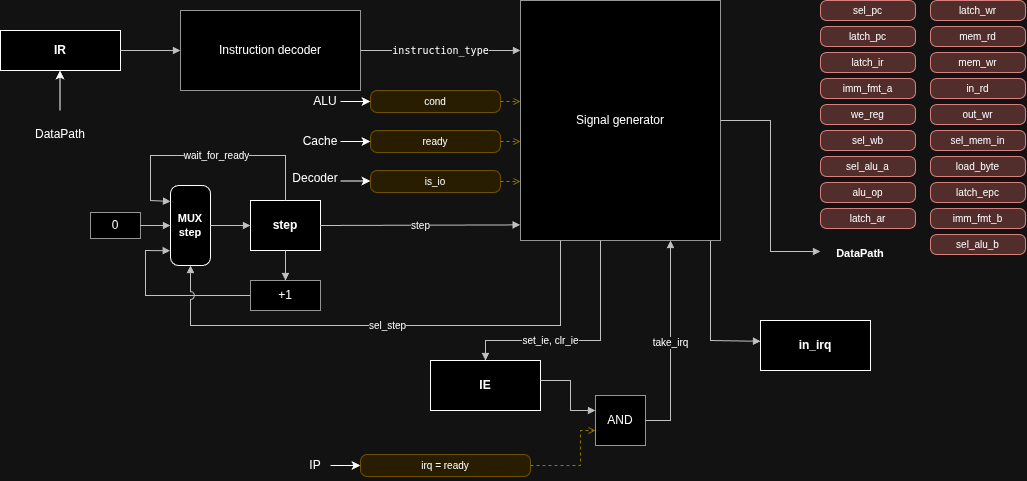

The diagram above was exported from draw.io. Its source (the exported page's mxGraphModel, read from the mxfile embedded in the PNG):
<mxGraphModel dx="1880" dy="1064" grid="1" gridSize="10" guides="1" tooltips="1" connect="1" arrows="1" fold="1" page="1" pageScale="1" pageWidth="1120" pageHeight="920" background="#FFFFFF" math="0" shadow="0">
  <root>
    <mxCell id="0" />
    <mxCell id="1" parent="0" />
    <mxCell id="controlunit-ir" parent="1" style="whiteSpace=wrap;html=1;fontSize=12;rounded=0;fillColor=light-dark(#000000,#000000);strokeColor=light-dark(#FFFFFF,#FFFFFF);fontStyle=1;" value="IR" vertex="1">
      <mxGeometry height="40" width="120" x="40" y="90" as="geometry" />
    </mxCell>
    <mxCell id="controlunit-decoder" parent="1" style="whiteSpace=wrap;html=1;fontSize=12;rounded=0;fillColor=light-dark(#000000,#000000);strokeColor=#666666;" value="Instruction decoder&lt;i style=&quot;font-size:10px&quot;&gt;&lt;br&gt;&lt;/i&gt;" vertex="1">
      <mxGeometry height="80" width="180" x="220" y="70" as="geometry" />
    </mxCell>
    <mxCell id="controlunit-siggen" parent="1" style="whiteSpace=wrap;html=1;fontSize=12;rounded=0;fillColor=light-dark(#000000,#000000);strokeColor=#666666;" value="Signal generator" vertex="1">
      <mxGeometry height="240" width="200" x="560" y="60" as="geometry" />
    </mxCell>
    <mxCell id="controlunit-cond" parent="1" style="whiteSpace=wrap;html=1;fontSize=12;rounded=1;arcSize=30;fillColor=#FFF2CC;strokeColor=#D6B656;fontSize=10;" value="cond" vertex="1">
      <mxGeometry height="22" width="130" x="410" y="150" as="geometry" />
    </mxCell>
    <mxCell id="controlunit-ready" parent="1" style="whiteSpace=wrap;html=1;fontSize=12;rounded=1;arcSize=30;fillColor=#FFF2CC;strokeColor=#D6B656;fontSize=10;" value="ready" vertex="1">
      <mxGeometry height="22" width="130" x="410" y="190" as="geometry" />
    </mxCell>
    <mxCell id="controlunit-isio" parent="1" style="whiteSpace=wrap;html=1;fontSize=12;rounded=1;arcSize=30;fillColor=#FFF2CC;strokeColor=#D6B656;fontSize=10;" value="is_io" vertex="1">
      <mxGeometry height="22" width="130" x="410" y="230" as="geometry" />
    </mxCell>
    <mxCell id="controlunit-stepmux" parent="1" style="whiteSpace=wrap;html=1;fontSize=12;rounded=1;arcSize=20;fillColor=light-dark(#000000,#000000);strokeColor=light-dark(#FFFFFF,#FFFFFF);fontSize=11;fontStyle=1;" value="MUX&lt;br&gt;step" vertex="1">
      <mxGeometry height="80" width="40" x="210" y="245" as="geometry" />
    </mxCell>
    <mxCell id="controlunit-zero" parent="1" style="whiteSpace=wrap;html=1;fontSize=12;rounded=0;fillColor=light-dark(#000000,#000000);strokeColor=#666666;" value="0" vertex="1">
      <mxGeometry height="26" width="50" x="130" y="272" as="geometry" />
    </mxCell>
    <mxCell id="controlunit-step" parent="1" style="whiteSpace=wrap;html=1;fontSize=12;rounded=0;fillColor=light-dark(#000000,#000000);strokeColor=light-dark(#FFFFFF,#FFFFFF);fontStyle=1;" value="step" vertex="1">
      <mxGeometry height="50" width="70" x="290" y="260" as="geometry" />
    </mxCell>
    <mxCell id="controlunit-incr" parent="1" style="whiteSpace=wrap;html=1;fontSize=12;rounded=0;fillColor=light-dark(#000000,#000000);strokeColor=#666666;" value="+1" vertex="1">
      <mxGeometry height="30" width="70" x="290" y="340" as="geometry" />
    </mxCell>
    <mxCell id="controlunit-ie" parent="1" style="whiteSpace=wrap;html=1;fontSize=12;rounded=0;fillColor=light-dark(#000000,#000000);strokeColor=light-dark(#FFFFFF,#FFFFFF);fontStyle=1;" value="IE" vertex="1">
      <mxGeometry height="50" width="110" x="470" y="420" as="geometry" />
    </mxCell>
    <mxCell id="controlunit-pending" parent="1" style="whiteSpace=wrap;html=1;fontSize=12;rounded=0;fillColor=light-dark(#000000,#000000);strokeColor=light-dark(#FFFFFF,#FFFFFF);fontStyle=1;" value="in_irq" vertex="1">
      <mxGeometry height="50" width="110" x="800" y="380" as="geometry" />
    </mxCell>
    <mxCell id="controlunit-and" parent="1" style="whiteSpace=wrap;html=1;fontSize=12;rounded=0;fillColor=light-dark(#000000,#000000);strokeColor=#666666;" value="AND" vertex="1">
      <mxGeometry height="50" width="50" x="635" y="455" as="geometry" />
    </mxCell>
    <mxCell id="controlunit-irq" parent="1" style="whiteSpace=wrap;html=1;fontSize=12;rounded=1;arcSize=30;fillColor=#FFF2CC;strokeColor=#D6B656;fontSize=10;" value="irq = ready" vertex="1">
      <mxGeometry height="22" width="170" x="400" y="514" as="geometry" />
    </mxCell>
    <mxCell id="controlunit-s0" parent="1" style="whiteSpace=wrap;html=1;fontSize=12;rounded=1;arcSize=30;fillColor=#F8CECC;strokeColor=#B85450;fontSize=10;" value="sel_pc" vertex="1">
      <mxGeometry height="20" width="95" x="860" y="60" as="geometry" />
    </mxCell>
    <mxCell id="controlunit-s1" parent="1" style="whiteSpace=wrap;html=1;fontSize=12;rounded=1;arcSize=30;fillColor=#F8CECC;strokeColor=#B85450;fontSize=10;" value="latch_pc" vertex="1">
      <mxGeometry height="20" width="95" x="860" y="86" as="geometry" />
    </mxCell>
    <mxCell id="controlunit-s2" parent="1" style="whiteSpace=wrap;html=1;fontSize=12;rounded=1;arcSize=30;fillColor=#F8CECC;strokeColor=#B85450;fontSize=10;" value="latch_ir" vertex="1">
      <mxGeometry height="20" width="95" x="860" y="112" as="geometry" />
    </mxCell>
    <mxCell id="controlunit-s3" parent="1" style="whiteSpace=wrap;html=1;fontSize=12;rounded=1;arcSize=30;fillColor=#F8CECC;strokeColor=#B85450;fontSize=10;" value="imm_fmt_a" vertex="1">
      <mxGeometry height="20" width="95" x="860" y="138" as="geometry" />
    </mxCell>
    <mxCell id="controlunit-s4" parent="1" style="whiteSpace=wrap;html=1;fontSize=12;rounded=1;arcSize=30;fillColor=#F8CECC;strokeColor=#B85450;fontSize=10;" value="we_reg" vertex="1">
      <mxGeometry height="20" width="95" x="860" y="164" as="geometry" />
    </mxCell>
    <mxCell id="controlunit-s5" parent="1" style="whiteSpace=wrap;html=1;fontSize=12;rounded=1;arcSize=30;fillColor=#F8CECC;strokeColor=#B85450;fontSize=10;" value="sel_wb" vertex="1">
      <mxGeometry height="20" width="95" x="860" y="190" as="geometry" />
    </mxCell>
    <mxCell id="controlunit-s6" parent="1" style="whiteSpace=wrap;html=1;fontSize=12;rounded=1;arcSize=30;fillColor=#F8CECC;strokeColor=#B85450;fontSize=10;" value="sel_alu_a" vertex="1">
      <mxGeometry height="20" width="95" x="860" y="216" as="geometry" />
    </mxCell>
    <mxCell id="controlunit-s7" parent="1" style="whiteSpace=wrap;html=1;fontSize=12;rounded=1;arcSize=30;fillColor=#F8CECC;strokeColor=#B85450;fontSize=10;" value="alu_op" vertex="1">
      <mxGeometry height="20" width="95" x="860" y="242" as="geometry" />
    </mxCell>
    <mxCell id="controlunit-s8" parent="1" style="whiteSpace=wrap;html=1;fontSize=12;rounded=1;arcSize=30;fillColor=#F8CECC;strokeColor=#B85450;fontSize=10;" value="latch_ar" vertex="1">
      <mxGeometry height="20" width="95" x="860" y="268" as="geometry" />
    </mxCell>
    <mxCell id="controlunit-s9" parent="1" style="whiteSpace=wrap;html=1;fontSize=12;rounded=1;arcSize=30;fillColor=#F8CECC;strokeColor=#B85450;fontSize=10;" value="latch_wr" vertex="1">
      <mxGeometry height="20" width="95" x="970" y="60" as="geometry" />
    </mxCell>
    <mxCell id="controlunit-s10" parent="1" style="whiteSpace=wrap;html=1;fontSize=12;rounded=1;arcSize=30;fillColor=#F8CECC;strokeColor=#B85450;fontSize=10;" value="mem_rd" vertex="1">
      <mxGeometry height="20" width="95" x="970" y="86" as="geometry" />
    </mxCell>
    <mxCell id="controlunit-s11" parent="1" style="whiteSpace=wrap;html=1;fontSize=12;rounded=1;arcSize=30;fillColor=#F8CECC;strokeColor=#B85450;fontSize=10;" value="mem_wr" vertex="1">
      <mxGeometry height="20" width="95" x="970" y="112" as="geometry" />
    </mxCell>
    <mxCell id="controlunit-s12" parent="1" style="whiteSpace=wrap;html=1;fontSize=12;rounded=1;arcSize=30;fillColor=#F8CECC;strokeColor=#B85450;fontSize=10;" value="in_rd" vertex="1">
      <mxGeometry height="20" width="95" x="970" y="138" as="geometry" />
    </mxCell>
    <mxCell id="controlunit-s13" parent="1" style="whiteSpace=wrap;html=1;fontSize=12;rounded=1;arcSize=30;fillColor=#F8CECC;strokeColor=#B85450;fontSize=10;" value="out_wr" vertex="1">
      <mxGeometry height="20" width="95" x="970" y="164" as="geometry" />
    </mxCell>
    <mxCell id="controlunit-s14" parent="1" style="whiteSpace=wrap;html=1;fontSize=12;rounded=1;arcSize=30;fillColor=#F8CECC;strokeColor=#B85450;fontSize=10;" value="sel_mem_in" vertex="1">
      <mxGeometry height="20" width="95" x="970" y="190" as="geometry" />
    </mxCell>
    <mxCell id="controlunit-s15" parent="1" style="whiteSpace=wrap;html=1;fontSize=12;rounded=1;arcSize=30;fillColor=#F8CECC;strokeColor=#B85450;fontSize=10;" value="load_byte" vertex="1">
      <mxGeometry height="20" width="95" x="970" y="216" as="geometry" />
    </mxCell>
    <mxCell id="controlunit-s16" parent="1" style="whiteSpace=wrap;html=1;fontSize=12;rounded=1;arcSize=30;fillColor=#F8CECC;strokeColor=#B85450;fontSize=10;" value="latch_epc" vertex="1">
      <mxGeometry height="20" width="95" x="970" y="242" as="geometry" />
    </mxCell>
    <mxCell id="controlunit-out" parent="1" style="text;html=1;align=left;verticalAlign=top;fontSize=11;strokeColor=none;fillColor=none;whiteSpace=wrap;fontStyle=1;align=center;" value="DataPath" vertex="1">
      <mxGeometry height="22" width="80" x="860" y="300" as="geometry" />
    </mxCell>
    <mxCell id="controlunit-e0" edge="1" parent="1" source="controlunit-ir" style="endArrow=block;endFill=1;endSize=5;html=1;rounded=0;fontSize=10;labelBackgroundColor=#FFFFFF;strokeColor=#333333;jumpStyle=arc;jumpSize=8;exitX=1.0000;exitY=0.5000;exitDx=0;exitDy=0;exitPerimeter=0;entryX=0.0000;entryY=0.5000;entryDx=0;entryDy=0;entryPerimeter=0;" target="controlunit-decoder" value="">
      <mxGeometry relative="1" as="geometry" />
    </mxCell>
    <mxCell id="controlunit-e1" edge="1" parent="1" source="controlunit-decoder" style="endArrow=block;endFill=1;endSize=5;html=1;rounded=0;fontSize=10;labelBackgroundColor=#FFFFFF;strokeColor=#333333;jumpStyle=arc;jumpSize=8;exitX=1.0000;exitY=0.5000;exitDx=0;exitDy=0;exitPerimeter=0;entryX=0.0000;entryY=0.2083;entryDx=0;entryDy=0;entryPerimeter=0;" target="controlunit-siggen" value="&lt;code&gt;instruction_type&lt;/code&gt;">
      <mxGeometry relative="1" as="geometry" />
    </mxCell>
    <mxCell id="controlunit-e2" edge="1" parent="1" source="controlunit-cond" style="endArrow=open;endSize=5;html=1;rounded=0;dashed=1;strokeColor=#B09500;jumpStyle=arc;exitX=1.0000;exitY=0.5000;exitDx=0;exitDy=0;exitPerimeter=0;entryX=0.0000;entryY=0.4208;entryDx=0;entryDy=0;entryPerimeter=0;" target="controlunit-siggen" value="">
      <mxGeometry relative="1" as="geometry" />
    </mxCell>
    <mxCell id="controlunit-e3" edge="1" parent="1" source="controlunit-ready" style="endArrow=open;endSize=5;html=1;rounded=0;dashed=1;strokeColor=#B09500;jumpStyle=arc;exitX=1.0000;exitY=0.5000;exitDx=0;exitDy=0;exitPerimeter=0;entryX=0.0000;entryY=0.5875;entryDx=0;entryDy=0;entryPerimeter=0;" target="controlunit-siggen" value="">
      <mxGeometry relative="1" as="geometry" />
    </mxCell>
    <mxCell id="controlunit-e4" edge="1" parent="1" source="controlunit-isio" style="endArrow=open;endSize=5;html=1;rounded=0;dashed=1;strokeColor=#B09500;jumpStyle=arc;exitX=1.0000;exitY=0.5000;exitDx=0;exitDy=0;exitPerimeter=0;entryX=0.0000;entryY=0.7542;entryDx=0;entryDy=0;entryPerimeter=0;" target="controlunit-siggen" value="">
      <mxGeometry relative="1" as="geometry" />
    </mxCell>
    <mxCell id="controlunit-e5" edge="1" parent="1" source="controlunit-stepmux" style="endArrow=block;endFill=1;endSize=5;html=1;rounded=0;fontSize=10;labelBackgroundColor=#FFFFFF;strokeColor=#333333;jumpStyle=arc;jumpSize=8;exitX=1.0000;exitY=0.5000;exitDx=0;exitDy=0;exitPerimeter=0;entryX=0.0000;entryY=0.5000;entryDx=0;entryDy=0;entryPerimeter=0;" target="controlunit-step" value="">
      <mxGeometry relative="1" as="geometry" />
    </mxCell>
    <mxCell id="controlunit-e6" edge="1" parent="1" source="controlunit-step" style="endArrow=block;endFill=1;endSize=5;html=1;rounded=0;fontSize=10;labelBackgroundColor=#FFFFFF;strokeColor=#333333;jumpStyle=arc;jumpSize=8;exitX=1.0000;exitY=0.5000;exitDx=0;exitDy=0;exitPerimeter=0;entryX=-0.002;entryY=0.935;entryDx=0;entryDy=0;entryPerimeter=0;" target="controlunit-siggen" value="step">
      <mxGeometry relative="1" as="geometry" />
    </mxCell>
    <mxCell id="controlunit-e7" edge="1" parent="1" source="controlunit-step" style="endArrow=block;endFill=1;endSize=5;html=1;rounded=0;fontSize=10;labelBackgroundColor=#FFFFFF;strokeColor=#333333;jumpStyle=arc;jumpSize=8;exitX=0.5000;exitY=0.0000;exitDx=0;exitDy=0;exitPerimeter=0;entryX=0.0000;entryY=0.2000;entryDx=0;entryDy=0;entryPerimeter=0;" target="controlunit-stepmux" value="wait_for_ready">
      <mxGeometry relative="1" x="-0.0695" as="geometry">
        <Array as="points">
          <mxPoint x="325" y="215" />
          <mxPoint x="190" y="215" />
          <mxPoint x="190" y="260" />
        </Array>
      </mxGeometry>
    </mxCell>
    <mxCell id="controlunit-e8" edge="1" parent="1" source="controlunit-zero" style="endArrow=block;endFill=1;endSize=5;html=1;rounded=0;fontSize=10;labelBackgroundColor=#FFFFFF;strokeColor=#333333;jumpStyle=arc;jumpSize=8;exitX=1.0000;exitY=0.5000;exitDx=0;exitDy=0;exitPerimeter=0;entryX=0.0000;entryY=0.5000;entryDx=0;entryDy=0;entryPerimeter=0;" target="controlunit-stepmux" value="">
      <mxGeometry relative="1" as="geometry" />
    </mxCell>
    <mxCell id="controlunit-e9" edge="1" parent="1" source="controlunit-step" style="endArrow=block;endFill=1;endSize=5;html=1;rounded=0;fontSize=10;labelBackgroundColor=#FFFFFF;strokeColor=#333333;jumpStyle=arc;jumpSize=8;exitX=0.5000;exitY=1.0000;exitDx=0;exitDy=0;exitPerimeter=0;entryX=0.5000;entryY=0.0000;entryDx=0;entryDy=0;entryPerimeter=0;" target="controlunit-incr" value="">
      <mxGeometry relative="1" as="geometry" />
    </mxCell>
    <mxCell id="controlunit-e10" edge="1" parent="1" source="controlunit-incr" style="endArrow=block;endFill=1;endSize=5;html=1;rounded=0;fontSize=10;labelBackgroundColor=#FFFFFF;strokeColor=#333333;jumpStyle=arc;jumpSize=8;exitX=0.0000;exitY=0.5000;exitDx=0;exitDy=0;exitPerimeter=0;entryX=-0.007;entryY=0.816;entryDx=0;entryDy=0;entryPerimeter=0;" target="controlunit-stepmux" value="">
      <mxGeometry relative="1" x="0.1218" as="geometry">
        <Array as="points">
          <mxPoint x="185" y="355" />
          <mxPoint x="185" y="310" />
        </Array>
      </mxGeometry>
    </mxCell>
    <mxCell id="controlunit-e11" edge="1" parent="1" source="controlunit-siggen" style="endArrow=block;endFill=1;endSize=5;html=1;rounded=0;fontSize=10;labelBackgroundColor=#FFFFFF;strokeColor=#333333;jumpStyle=arc;jumpSize=8;exitX=0.2000;exitY=1.0000;exitDx=0;exitDy=0;exitPerimeter=0;entryX=0.5000;entryY=1.0000;entryDx=0;entryDy=0;entryPerimeter=0;" target="controlunit-stepmux" value="sel_step">
      <mxGeometry relative="1" as="geometry">
        <Array as="points">
          <mxPoint x="600" y="385" />
          <mxPoint x="230" y="385" />
        </Array>
      </mxGeometry>
    </mxCell>
    <mxCell id="controlunit-e12" edge="1" parent="1" source="controlunit-siggen" style="endArrow=block;endFill=1;endSize=5;html=1;rounded=0;fontSize=10;labelBackgroundColor=#FFFFFF;strokeColor=#333333;jumpStyle=arc;jumpSize=8;exitX=0.4000;exitY=1.0000;exitDx=0;exitDy=0;exitPerimeter=0;entryX=0.5000;entryY=0.0000;entryDx=0;entryDy=0;entryPerimeter=0;" target="controlunit-ie" value="set_ie, clr_ie">
      <mxGeometry relative="1" x="0.2766" as="geometry">
        <mxPoint as="offset" />
        <Array as="points">
          <mxPoint x="640" y="400" />
          <mxPoint x="525" y="400" />
        </Array>
      </mxGeometry>
    </mxCell>
    <mxCell id="controlunit-e13" edge="1" parent="1" source="controlunit-ie" style="endArrow=block;endFill=1;endSize=5;html=1;rounded=0;fontSize=10;labelBackgroundColor=#FFFFFF;strokeColor=#333333;jumpStyle=arc;jumpSize=8;exitX=1.0000;exitY=0.4000;exitDx=0;exitDy=0;exitPerimeter=0;entryX=0.0000;entryY=0.3000;entryDx=0;entryDy=0;entryPerimeter=0;" target="controlunit-and" value="">
      <mxGeometry relative="1" as="geometry">
        <Array as="points">
          <mxPoint x="610" y="440" />
          <mxPoint x="610" y="470" />
        </Array>
      </mxGeometry>
    </mxCell>
    <mxCell id="controlunit-e14" edge="1" parent="1" source="controlunit-irq" style="endArrow=open;endSize=5;html=1;rounded=0;dashed=1;strokeColor=#B09500;jumpStyle=arc;exitX=1.0000;exitY=0.5000;exitDx=0;exitDy=0;exitPerimeter=0;entryX=0.0000;entryY=0.7000;entryDx=0;entryDy=0;entryPerimeter=0;" target="controlunit-and" value="">
      <mxGeometry relative="1" as="geometry">
        <Array as="points">
          <mxPoint x="620" y="525" />
          <mxPoint x="620" y="490" />
        </Array>
      </mxGeometry>
    </mxCell>
    <mxCell id="controlunit-e15" edge="1" parent="1" source="controlunit-siggen" style="endArrow=block;endFill=1;endSize=5;html=1;rounded=0;fontSize=10;labelBackgroundColor=#FFFFFF;strokeColor=#333333;jumpStyle=arc;jumpSize=8;exitX=0.9500;exitY=1.0000;exitDx=0;exitDy=0;exitPerimeter=0;entryX=0;entryY=0.416;entryDx=0;entryDy=0;entryPerimeter=0;" target="controlunit-pending" value="">
      <mxGeometry relative="1" as="geometry">
        <Array as="points">
          <mxPoint x="750" y="400" />
        </Array>
      </mxGeometry>
    </mxCell>
    <mxCell id="controlunit-e16" edge="1" parent="1" source="controlunit-and" style="endArrow=block;endFill=1;endSize=5;html=1;rounded=0;fontSize=10;labelBackgroundColor=#FFFFFF;strokeColor=#333333;jumpStyle=arc;jumpSize=8;exitX=1.0000;exitY=0.5000;exitDx=0;exitDy=0;exitPerimeter=0;entryX=0.75;entryY=1;entryDx=0;entryDy=0;" target="controlunit-siggen" value="take_irq">
      <mxGeometry relative="1" as="geometry">
        <Array as="points">
          <mxPoint x="710" y="480" />
        </Array>
      </mxGeometry>
    </mxCell>
    <mxCell id="controlunit-e17" edge="1" parent="1" source="controlunit-siggen" style="endArrow=block;endFill=1;endSize=5;html=1;rounded=0;fontSize=10;labelBackgroundColor=#FFFFFF;strokeColor=#333333;jumpStyle=arc;jumpSize=8;exitX=1.0000;exitY=0.5000;exitDx=0;exitDy=0;exitPerimeter=0;entryX=0.0000;entryY=0.5000;entryDx=0;entryDy=0;entryPerimeter=0;" target="controlunit-out" value="">
      <mxGeometry relative="1" as="geometry">
        <Array as="points">
          <mxPoint x="810" y="180" />
          <mxPoint x="810" y="311" />
        </Array>
      </mxGeometry>
    </mxCell>
    <mxCell id="1el3J9VczIQ8m01NO8sh-1" edge="1" parent="1" style="endArrow=classic;html=1;rounded=0;defaultLabelBackgroundColor=page;" value="">
      <mxGeometry height="50" relative="1" width="50" as="geometry">
        <mxPoint x="99.5" y="170" as="sourcePoint" />
        <mxPoint x="99.5" y="130" as="targetPoint" />
      </mxGeometry>
    </mxCell>
    <mxCell id="1el3J9VczIQ8m01NO8sh-3" parent="1" style="text;html=1;whiteSpace=wrap;strokeColor=none;fillColor=none;align=center;verticalAlign=middle;rounded=0;autosize=1;resizable=0;" value="DataPath" vertex="1">
      <mxGeometry height="30" width="70" x="65" y="179" as="geometry" />
    </mxCell>
    <mxCell id="1el3J9VczIQ8m01NO8sh-4" edge="1" parent="1" style="endArrow=classic;html=1;rounded=0;defaultLabelBackgroundColor=page;entryX=0;entryY=0.5;entryDx=0;entryDy=0;" target="controlunit-cond" value="">
      <mxGeometry height="50" relative="1" width="50" as="geometry">
        <mxPoint x="380" y="161" as="sourcePoint" />
        <mxPoint x="390" y="162" as="targetPoint" />
      </mxGeometry>
    </mxCell>
    <mxCell id="1el3J9VczIQ8m01NO8sh-5" edge="1" parent="1" style="endArrow=classic;html=1;rounded=0;defaultLabelBackgroundColor=page;entryX=0;entryY=0.5;entryDx=0;entryDy=0;" value="">
      <mxGeometry height="50" relative="1" width="50" as="geometry">
        <mxPoint x="380" y="201" as="sourcePoint" />
        <mxPoint x="410" y="201" as="targetPoint" />
      </mxGeometry>
    </mxCell>
    <mxCell id="1el3J9VczIQ8m01NO8sh-7" edge="1" parent="1" style="endArrow=classic;html=1;rounded=0;defaultLabelBackgroundColor=page;entryX=0;entryY=0.5;entryDx=0;entryDy=0;" value="">
      <mxGeometry height="50" relative="1" width="50" as="geometry">
        <mxPoint x="380" y="240.5" as="sourcePoint" />
        <mxPoint x="410" y="240.5" as="targetPoint" />
      </mxGeometry>
    </mxCell>
    <mxCell id="1el3J9VczIQ8m01NO8sh-8" parent="1" style="text;html=1;whiteSpace=wrap;strokeColor=none;fillColor=none;align=center;verticalAlign=middle;rounded=0;autosize=1;resizable=0;" value="ALU" vertex="1">
      <mxGeometry height="30" width="50" x="340" y="146" as="geometry" />
    </mxCell>
    <mxCell id="1el3J9VczIQ8m01NO8sh-9" parent="1" style="text;html=1;whiteSpace=wrap;strokeColor=none;fillColor=none;align=center;verticalAlign=middle;rounded=0;autosize=1;resizable=0;" value="Cache" vertex="1">
      <mxGeometry height="30" width="60" x="330" y="186" as="geometry" />
    </mxCell>
    <mxCell id="1el3J9VczIQ8m01NO8sh-10" edge="1" parent="1" style="endArrow=classic;html=1;rounded=0;defaultLabelBackgroundColor=page;entryX=0;entryY=0.5;entryDx=0;entryDy=0;" target="controlunit-irq" value="">
      <mxGeometry height="50" relative="1" width="50" as="geometry">
        <mxPoint x="370" y="525" as="sourcePoint" />
        <mxPoint x="400" y="430" as="targetPoint" />
      </mxGeometry>
    </mxCell>
    <mxCell id="1el3J9VczIQ8m01NO8sh-12" parent="1" style="text;html=1;whiteSpace=wrap;strokeColor=none;fillColor=none;align=center;verticalAlign=middle;rounded=0;autosize=1;resizable=0;" value="IP" vertex="1">
      <mxGeometry height="30" width="30" x="340" y="510" as="geometry" />
    </mxCell>
    <mxCell id="8k9ItNfViShvI8Wob9vb-1" parent="1" style="text;html=1;whiteSpace=wrap;strokeColor=none;fillColor=none;align=center;verticalAlign=middle;rounded=0;autosize=1;resizable=0;" value="Decoder" vertex="1">
      <mxGeometry height="30" width="70" x="320" y="223" as="geometry" />
    </mxCell>
    <mxCell id="bN2XfhSzrM1aShw_XySY-1" parent="1" style="whiteSpace=wrap;html=1;fontSize=12;rounded=1;arcSize=30;fillColor=#F8CECC;strokeColor=#B85450;fontSize=10;" value="imm_fmt_b" vertex="1">
      <mxGeometry height="20" width="95" x="970" y="268" as="geometry" />
    </mxCell>
    <mxCell id="gPA-ryhFwNZ9Gtm-Rad2-1" parent="1" style="whiteSpace=wrap;html=1;fontSize=12;rounded=1;arcSize=30;fillColor=#F8CECC;strokeColor=#B85450;fontSize=10;" value="sel_alu_b" vertex="1">
      <mxGeometry height="20" width="95" x="970" y="294" as="geometry" />
    </mxCell>
  </root>
</mxGraphModel>